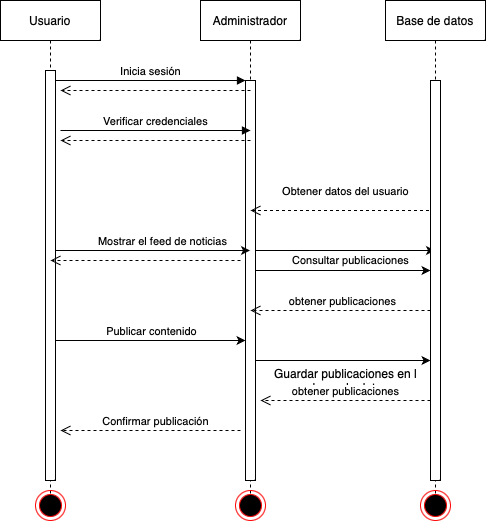

The diagram above was exported from draw.io. Its source (the exported page's mxGraphModel, read from the mxfile embedded in the PNG):
<mxGraphModel dx="539" dy="438" grid="1" gridSize="10" guides="1" tooltips="1" connect="1" arrows="1" fold="1" page="1" pageScale="1" pageWidth="850" pageHeight="1100" math="0" shadow="0">
  <root>
    <mxCell id="0" />
    <mxCell id="1" parent="0" />
    <mxCell id="aM9ryv3xv72pqoxQDRHE-1" value="Usuario" style="shape=umlLifeline;perimeter=lifelinePerimeter;whiteSpace=wrap;html=1;container=0;dropTarget=0;collapsible=0;recursiveResize=0;outlineConnect=0;portConstraint=eastwest;newEdgeStyle={&quot;edgeStyle&quot;:&quot;elbowEdgeStyle&quot;,&quot;elbow&quot;:&quot;vertical&quot;,&quot;curved&quot;:0,&quot;rounded&quot;:0};" parent="1" vertex="1">
      <mxGeometry x="40" y="40" width="100" height="500" as="geometry" />
    </mxCell>
    <mxCell id="aM9ryv3xv72pqoxQDRHE-2" value="" style="html=1;points=[];perimeter=orthogonalPerimeter;outlineConnect=0;targetShapes=umlLifeline;portConstraint=eastwest;newEdgeStyle={&quot;edgeStyle&quot;:&quot;elbowEdgeStyle&quot;,&quot;elbow&quot;:&quot;vertical&quot;,&quot;curved&quot;:0,&quot;rounded&quot;:0};" parent="aM9ryv3xv72pqoxQDRHE-1" vertex="1">
      <mxGeometry x="45" y="70" width="10" height="410" as="geometry" />
    </mxCell>
    <mxCell id="gttCuq_ncVO0ObY1dHAW-12" style="edgeStyle=elbowEdgeStyle;rounded=0;orthogonalLoop=1;jettySize=auto;html=1;elbow=vertical;curved=0;" edge="1" parent="1" source="aM9ryv3xv72pqoxQDRHE-5" target="gttCuq_ncVO0ObY1dHAW-3">
      <mxGeometry relative="1" as="geometry" />
    </mxCell>
    <mxCell id="aM9ryv3xv72pqoxQDRHE-5" value="Administrador" style="shape=umlLifeline;perimeter=lifelinePerimeter;whiteSpace=wrap;html=1;container=0;dropTarget=0;collapsible=0;recursiveResize=0;outlineConnect=0;portConstraint=eastwest;newEdgeStyle={&quot;edgeStyle&quot;:&quot;elbowEdgeStyle&quot;,&quot;elbow&quot;:&quot;vertical&quot;,&quot;curved&quot;:0,&quot;rounded&quot;:0};" parent="1" vertex="1">
      <mxGeometry x="240" y="40" width="100" height="500" as="geometry" />
    </mxCell>
    <mxCell id="aM9ryv3xv72pqoxQDRHE-6" value="" style="html=1;points=[];perimeter=orthogonalPerimeter;outlineConnect=0;targetShapes=umlLifeline;portConstraint=eastwest;newEdgeStyle={&quot;edgeStyle&quot;:&quot;elbowEdgeStyle&quot;,&quot;elbow&quot;:&quot;vertical&quot;,&quot;curved&quot;:0,&quot;rounded&quot;:0};" parent="aM9ryv3xv72pqoxQDRHE-5" vertex="1">
      <mxGeometry x="45" y="80" width="10" height="400" as="geometry" />
    </mxCell>
    <mxCell id="aM9ryv3xv72pqoxQDRHE-7" value="Inicia sesión" style="html=1;verticalAlign=bottom;endArrow=block;edgeStyle=elbowEdgeStyle;elbow=vertical;curved=0;rounded=0;" parent="1" source="aM9ryv3xv72pqoxQDRHE-2" target="aM9ryv3xv72pqoxQDRHE-6" edge="1">
      <mxGeometry relative="1" as="geometry">
        <mxPoint x="195" y="130" as="sourcePoint" />
        <Array as="points">
          <mxPoint x="180" y="120" />
        </Array>
        <mxPoint as="offset" />
      </mxGeometry>
    </mxCell>
    <mxCell id="aM9ryv3xv72pqoxQDRHE-8" value="Obtener datos del usuario" style="html=1;verticalAlign=bottom;endArrow=open;dashed=1;endSize=8;edgeStyle=elbowEdgeStyle;elbow=vertical;curved=0;rounded=0;" parent="1" source="gttCuq_ncVO0ObY1dHAW-3" edge="1">
      <mxGeometry x="-0.0298" y="-10" relative="1" as="geometry">
        <mxPoint x="290" y="250" as="targetPoint" />
        <Array as="points">
          <mxPoint x="385" y="250" />
        </Array>
        <mxPoint x="440" y="250" as="sourcePoint" />
        <mxPoint as="offset" />
      </mxGeometry>
    </mxCell>
    <mxCell id="gttCuq_ncVO0ObY1dHAW-3" value="Base de datos" style="shape=umlLifeline;perimeter=lifelinePerimeter;whiteSpace=wrap;html=1;container=0;dropTarget=0;collapsible=0;recursiveResize=0;outlineConnect=0;portConstraint=eastwest;newEdgeStyle={&quot;edgeStyle&quot;:&quot;elbowEdgeStyle&quot;,&quot;elbow&quot;:&quot;vertical&quot;,&quot;curved&quot;:0,&quot;rounded&quot;:0};" vertex="1" parent="1">
      <mxGeometry x="425" y="40" width="100" height="500" as="geometry" />
    </mxCell>
    <mxCell id="gttCuq_ncVO0ObY1dHAW-4" value="" style="html=1;points=[];perimeter=orthogonalPerimeter;outlineConnect=0;targetShapes=umlLifeline;portConstraint=eastwest;newEdgeStyle={&quot;edgeStyle&quot;:&quot;elbowEdgeStyle&quot;,&quot;elbow&quot;:&quot;vertical&quot;,&quot;curved&quot;:0,&quot;rounded&quot;:0};" vertex="1" parent="gttCuq_ncVO0ObY1dHAW-3">
      <mxGeometry x="45" y="80" width="10" height="400" as="geometry" />
    </mxCell>
    <mxCell id="gttCuq_ncVO0ObY1dHAW-9" value="" style="html=1;verticalAlign=bottom;endArrow=open;dashed=1;endSize=8;edgeStyle=elbowEdgeStyle;elbow=vertical;curved=0;rounded=0;" edge="1" parent="1">
      <mxGeometry relative="1" as="geometry">
        <mxPoint x="100" y="130" as="targetPoint" />
        <Array as="points">
          <mxPoint x="195" y="130" />
        </Array>
        <mxPoint x="290" y="130" as="sourcePoint" />
      </mxGeometry>
    </mxCell>
    <mxCell id="gttCuq_ncVO0ObY1dHAW-10" value="Verificar credenciales" style="html=1;verticalAlign=bottom;endArrow=block;edgeStyle=elbowEdgeStyle;elbow=vertical;curved=0;rounded=0;" edge="1" parent="1">
      <mxGeometry relative="1" as="geometry">
        <mxPoint x="100" y="170" as="sourcePoint" />
        <Array as="points">
          <mxPoint x="185" y="170" />
        </Array>
        <mxPoint x="290" y="170" as="targetPoint" />
      </mxGeometry>
    </mxCell>
    <mxCell id="gttCuq_ncVO0ObY1dHAW-11" value="" style="html=1;verticalAlign=bottom;endArrow=open;dashed=1;endSize=8;edgeStyle=elbowEdgeStyle;elbow=vertical;curved=0;rounded=0;" edge="1" parent="1">
      <mxGeometry relative="1" as="geometry">
        <mxPoint x="100" y="180" as="targetPoint" />
        <Array as="points">
          <mxPoint x="195" y="180" />
        </Array>
        <mxPoint x="290" y="180" as="sourcePoint" />
      </mxGeometry>
    </mxCell>
    <mxCell id="gttCuq_ncVO0ObY1dHAW-14" style="edgeStyle=elbowEdgeStyle;rounded=0;orthogonalLoop=1;jettySize=auto;html=1;elbow=vertical;curved=0;" edge="1" parent="1" source="aM9ryv3xv72pqoxQDRHE-2" target="aM9ryv3xv72pqoxQDRHE-5">
      <mxGeometry relative="1" as="geometry">
        <Array as="points">
          <mxPoint x="170" y="290" />
        </Array>
      </mxGeometry>
    </mxCell>
    <mxCell id="gttCuq_ncVO0ObY1dHAW-16" value="Mostrar el feed de noticias" style="edgeLabel;html=1;align=center;verticalAlign=middle;resizable=0;points=[];" vertex="1" connectable="0" parent="gttCuq_ncVO0ObY1dHAW-14">
      <mxGeometry x="0.1071" y="1" relative="1" as="geometry">
        <mxPoint x="-2" y="-9" as="offset" />
      </mxGeometry>
    </mxCell>
    <mxCell id="gttCuq_ncVO0ObY1dHAW-15" value="" style="html=1;verticalAlign=bottom;endArrow=open;dashed=1;endSize=8;edgeStyle=elbowEdgeStyle;elbow=vertical;curved=0;rounded=0;" edge="1" parent="1">
      <mxGeometry relative="1" as="geometry">
        <mxPoint x="90" y="300" as="targetPoint" />
        <Array as="points">
          <mxPoint x="185" y="300" />
        </Array>
        <mxPoint x="280" y="300" as="sourcePoint" />
      </mxGeometry>
    </mxCell>
    <mxCell id="gttCuq_ncVO0ObY1dHAW-17" value="Consultar publicaciones" style="edgeStyle=elbowEdgeStyle;rounded=0;orthogonalLoop=1;jettySize=auto;html=1;elbow=vertical;curved=0;" edge="1" parent="1" source="aM9ryv3xv72pqoxQDRHE-6" target="gttCuq_ncVO0ObY1dHAW-4">
      <mxGeometry x="0.0857" y="10" relative="1" as="geometry">
        <Array as="points">
          <mxPoint x="390" y="310" />
        </Array>
        <mxPoint as="offset" />
      </mxGeometry>
    </mxCell>
    <mxCell id="gttCuq_ncVO0ObY1dHAW-18" value="" style="html=1;verticalAlign=bottom;endArrow=open;dashed=1;endSize=8;edgeStyle=elbowEdgeStyle;elbow=vertical;curved=0;rounded=0;" edge="1" parent="1">
      <mxGeometry relative="1" as="geometry">
        <mxPoint x="290" y="350" as="targetPoint" />
        <Array as="points">
          <mxPoint x="385" y="350" />
        </Array>
        <mxPoint x="470" y="350" as="sourcePoint" />
      </mxGeometry>
    </mxCell>
    <mxCell id="gttCuq_ncVO0ObY1dHAW-19" value="obtener publicaciones" style="edgeLabel;html=1;align=center;verticalAlign=middle;resizable=0;points=[];" vertex="1" connectable="0" parent="gttCuq_ncVO0ObY1dHAW-18">
      <mxGeometry x="-0.2519" y="4" relative="1" as="geometry">
        <mxPoint x="-22" y="-14" as="offset" />
      </mxGeometry>
    </mxCell>
    <mxCell id="gttCuq_ncVO0ObY1dHAW-20" style="edgeStyle=elbowEdgeStyle;rounded=0;orthogonalLoop=1;jettySize=auto;html=1;elbow=horizontal;curved=0;" edge="1" parent="1" source="aM9ryv3xv72pqoxQDRHE-2" target="aM9ryv3xv72pqoxQDRHE-6">
      <mxGeometry relative="1" as="geometry">
        <Array as="points">
          <mxPoint x="190" y="380" />
        </Array>
      </mxGeometry>
    </mxCell>
    <mxCell id="gttCuq_ncVO0ObY1dHAW-21" value="Publicar contenido" style="edgeLabel;html=1;align=center;verticalAlign=middle;resizable=0;points=[];" vertex="1" connectable="0" parent="gttCuq_ncVO0ObY1dHAW-20">
      <mxGeometry x="-0.1035" y="-2" relative="1" as="geometry">
        <mxPoint x="10" y="-12" as="offset" />
      </mxGeometry>
    </mxCell>
    <mxCell id="gttCuq_ncVO0ObY1dHAW-22" style="edgeStyle=elbowEdgeStyle;rounded=0;orthogonalLoop=1;jettySize=auto;html=1;elbow=vertical;curved=0;" edge="1" parent="1" source="aM9ryv3xv72pqoxQDRHE-6" target="gttCuq_ncVO0ObY1dHAW-4">
      <mxGeometry relative="1" as="geometry">
        <Array as="points">
          <mxPoint x="390" y="400" />
        </Array>
      </mxGeometry>
    </mxCell>
    <mxCell id="gttCuq_ncVO0ObY1dHAW-23" value="Guardar publicaciones en l&lt;br&gt;a base de datos" style="text;html=1;align=center;verticalAlign=middle;resizable=0;points=[];autosize=1;strokeColor=none;fillColor=none;" vertex="1" parent="1">
      <mxGeometry x="300" y="400" width="170" height="40" as="geometry" />
    </mxCell>
    <mxCell id="gttCuq_ncVO0ObY1dHAW-24" value="" style="html=1;verticalAlign=bottom;endArrow=open;dashed=1;endSize=8;edgeStyle=elbowEdgeStyle;elbow=vertical;curved=0;rounded=0;" edge="1" parent="1">
      <mxGeometry relative="1" as="geometry">
        <mxPoint x="300" y="440" as="targetPoint" />
        <Array as="points">
          <mxPoint x="395" y="440" />
        </Array>
        <mxPoint x="470" y="440" as="sourcePoint" />
      </mxGeometry>
    </mxCell>
    <mxCell id="gttCuq_ncVO0ObY1dHAW-25" value="obtener publicaciones" style="edgeLabel;html=1;align=center;verticalAlign=middle;resizable=0;points=[];" vertex="1" connectable="0" parent="gttCuq_ncVO0ObY1dHAW-24">
      <mxGeometry x="-0.2519" y="4" relative="1" as="geometry">
        <mxPoint x="-22" y="-14" as="offset" />
      </mxGeometry>
    </mxCell>
    <mxCell id="gttCuq_ncVO0ObY1dHAW-26" value="" style="html=1;verticalAlign=bottom;endArrow=open;dashed=1;endSize=8;edgeStyle=elbowEdgeStyle;elbow=vertical;curved=0;rounded=0;" edge="1" parent="1">
      <mxGeometry relative="1" as="geometry">
        <mxPoint x="100" y="470" as="targetPoint" />
        <Array as="points">
          <mxPoint x="195" y="470" />
        </Array>
        <mxPoint x="280" y="470" as="sourcePoint" />
      </mxGeometry>
    </mxCell>
    <mxCell id="gttCuq_ncVO0ObY1dHAW-28" value="Confirmar publicación" style="edgeLabel;html=1;align=center;verticalAlign=middle;resizable=0;points=[];" vertex="1" connectable="0" parent="gttCuq_ncVO0ObY1dHAW-26">
      <mxGeometry x="-0.2474" y="2" relative="1" as="geometry">
        <mxPoint x="-18" y="-12" as="offset" />
      </mxGeometry>
    </mxCell>
    <mxCell id="gttCuq_ncVO0ObY1dHAW-30" value="" style="ellipse;html=1;shape=endState;fillColor=#000000;strokeColor=#ff0000;" vertex="1" parent="1">
      <mxGeometry x="75" y="530" width="30" height="30" as="geometry" />
    </mxCell>
    <mxCell id="gttCuq_ncVO0ObY1dHAW-31" value="" style="ellipse;html=1;shape=endState;fillColor=#000000;strokeColor=#ff0000;" vertex="1" parent="1">
      <mxGeometry x="275" y="530" width="30" height="30" as="geometry" />
    </mxCell>
    <mxCell id="gttCuq_ncVO0ObY1dHAW-32" value="" style="ellipse;html=1;shape=endState;fillColor=#000000;strokeColor=#ff0000;" vertex="1" parent="1">
      <mxGeometry x="460" y="530" width="30" height="30" as="geometry" />
    </mxCell>
  </root>
</mxGraphModel>